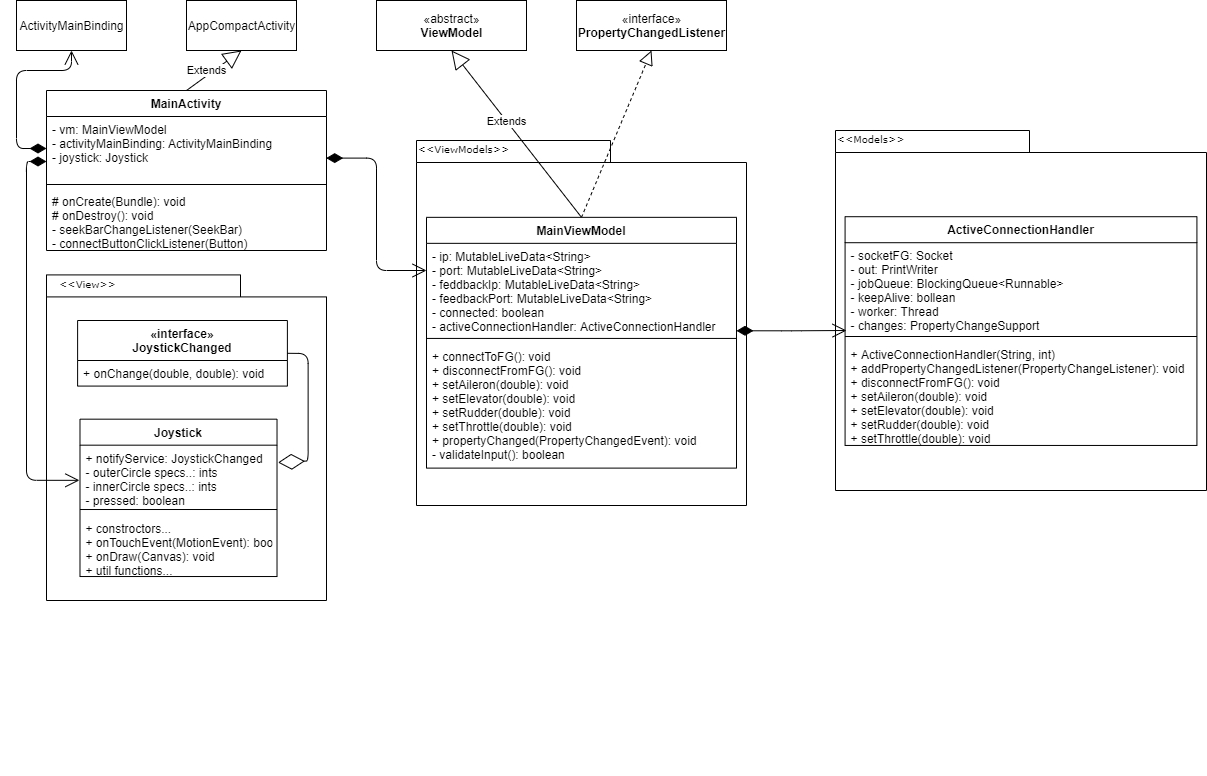

The diagram above was exported from draw.io. Its source (the exported page's mxGraphModel, read from the mxfile embedded in the PNG):
<mxGraphModel dx="1382" dy="764" grid="1" gridSize="10" guides="1" tooltips="1" connect="1" arrows="1" fold="1" page="1" pageScale="1" pageWidth="827" pageHeight="1169" background="none" math="0" shadow="0">
  <root>
    <mxCell id="0" />
    <mxCell id="1" parent="0" />
    <mxCell id="6e0c8c40b5770093-67" style="edgeStyle=none;rounded=0;html=1;entryX=0.43;entryY=0.173;entryPerimeter=0;dashed=1;labelBackgroundColor=none;startFill=0;endArrow=open;endFill=0;endSize=10;fontFamily=Verdana;fontSize=10;" parent="1" target="6e0c8c40b5770093-47" edge="1">
      <mxGeometry relative="1" as="geometry">
        <mxPoint x="696.9688379673071" y="714.5" as="sourcePoint" />
      </mxGeometry>
    </mxCell>
    <mxCell id="6e0c8c40b5770093-64" style="edgeStyle=elbowEdgeStyle;rounded=0;html=1;entryX=0.559;entryY=0.251;entryPerimeter=0;dashed=1;labelBackgroundColor=none;startFill=0;endArrow=open;endFill=0;endSize=10;fontFamily=Verdana;fontSize=10;" parent="1" source="6e0c8c40b5770093-42" edge="1">
      <mxGeometry relative="1" as="geometry">
        <mxPoint x="710.1079999999997" y="642.0699999999999" as="targetPoint" />
      </mxGeometry>
    </mxCell>
    <mxCell id="6e0c8c40b5770093-66" style="edgeStyle=none;rounded=0;html=1;dashed=1;labelBackgroundColor=none;startFill=0;endArrow=open;endFill=0;endSize=10;fontFamily=Verdana;fontSize=10;entryX=1.013;entryY=0.444;entryPerimeter=0;" parent="1" source="6e0c8c40b5770093-42" edge="1">
      <mxGeometry relative="1" as="geometry">
        <mxPoint x="596.9560000000001" y="655.5799999999997" as="targetPoint" />
      </mxGeometry>
    </mxCell>
    <mxCell id="3chTrhTLcCtuQm0eEnAq-46" value="" style="group" vertex="1" connectable="0" parent="1">
      <mxGeometry x="200" y="240" width="280" height="410" as="geometry" />
    </mxCell>
    <mxCell id="3chTrhTLcCtuQm0eEnAq-15" value="" style="group" vertex="1" connectable="0" parent="3chTrhTLcCtuQm0eEnAq-46">
      <mxGeometry width="280" height="409.99999999999994" as="geometry" />
    </mxCell>
    <mxCell id="3chTrhTLcCtuQm0eEnAq-45" value="" style="group" vertex="1" connectable="0" parent="3chTrhTLcCtuQm0eEnAq-15">
      <mxGeometry y="84.41176470588232" width="280" height="325.5882352941176" as="geometry" />
    </mxCell>
    <mxCell id="3chTrhTLcCtuQm0eEnAq-12" value="" style="shape=folder;fontStyle=1;spacingTop=10;tabWidth=194;tabHeight=22;tabPosition=left;html=1;rounded=0;shadow=0;comic=0;labelBackgroundColor=none;strokeWidth=1;fillColor=none;fontFamily=Verdana;fontSize=10;align=center;" vertex="1" parent="3chTrhTLcCtuQm0eEnAq-45">
      <mxGeometry width="280" height="325.5882352941176" as="geometry" />
    </mxCell>
    <mxCell id="3chTrhTLcCtuQm0eEnAq-14" value="&amp;lt;&amp;lt;View&amp;gt;&amp;gt;" style="text;html=1;align=center;verticalAlign=top;spacingTop=-4;fontSize=10;fontFamily=Verdana" vertex="1" parent="3chTrhTLcCtuQm0eEnAq-45">
      <mxGeometry y="0.5882352941176662" width="82.6725925925926" height="24.38" as="geometry" />
    </mxCell>
    <mxCell id="3chTrhTLcCtuQm0eEnAq-43" value="" style="group" vertex="1" connectable="0" parent="3chTrhTLcCtuQm0eEnAq-46">
      <mxGeometry x="31.11111111111111" y="130" width="230.52296296296294" height="256.0321947024423" as="geometry" />
    </mxCell>
    <mxCell id="3chTrhTLcCtuQm0eEnAq-26" value="«interface»&#10;JoystickChanged" style="swimlane;fontStyle=1;align=center;verticalAlign=top;childLayout=stackLayout;horizontal=1;startSize=40;horizontalStack=0;resizeParent=1;resizeParentMax=0;resizeLast=0;collapsible=1;marginBottom=0;" vertex="1" parent="3chTrhTLcCtuQm0eEnAq-43">
      <mxGeometry width="209.7822222222222" height="65.57739938080493" as="geometry">
        <mxRectangle x="230" y="570" width="100" height="26" as="alternateBounds" />
      </mxGeometry>
    </mxCell>
    <mxCell id="3chTrhTLcCtuQm0eEnAq-29" value="+ onChange(double, double): void" style="text;strokeColor=none;fillColor=none;align=left;verticalAlign=top;spacingLeft=4;spacingRight=4;overflow=hidden;rotatable=0;points=[[0,0.5],[1,0.5]];portConstraint=eastwest;" vertex="1" parent="3chTrhTLcCtuQm0eEnAq-26">
      <mxGeometry y="40" width="209.7822222222222" height="25.57739938080494" as="geometry" />
    </mxCell>
    <mxCell id="3chTrhTLcCtuQm0eEnAq-30" value="Joystick" style="swimlane;fontStyle=1;align=center;verticalAlign=top;childLayout=stackLayout;horizontal=1;startSize=26;horizontalStack=0;resizeParent=1;resizeParentMax=0;resizeLast=0;collapsible=1;marginBottom=0;" vertex="1" parent="3chTrhTLcCtuQm0eEnAq-43">
      <mxGeometry x="2.3748148148148136" y="98.66999999999997" width="197.03703703703704" height="157.3621947024423" as="geometry" />
    </mxCell>
    <mxCell id="3chTrhTLcCtuQm0eEnAq-31" value="+ notifyService: JoystickChanged&#10;- outerCircle specs..: ints&#10;- innerCircle specs..: ints&#10;- pressed: boolean" style="text;strokeColor=none;fillColor=none;align=left;verticalAlign=top;spacingLeft=4;spacingRight=4;overflow=hidden;rotatable=0;points=[[0,0.5],[1,0.5]];portConstraint=eastwest;" vertex="1" parent="3chTrhTLcCtuQm0eEnAq-30">
      <mxGeometry y="26" width="197.03703703703704" height="58.31111111111109" as="geometry" />
    </mxCell>
    <mxCell id="3chTrhTLcCtuQm0eEnAq-32" value="" style="line;strokeWidth=1;fillColor=none;align=left;verticalAlign=middle;spacingTop=-1;spacingLeft=3;spacingRight=3;rotatable=0;labelPosition=right;points=[];portConstraint=eastwest;" vertex="1" parent="3chTrhTLcCtuQm0eEnAq-30">
      <mxGeometry y="84.31111111111109" width="197.03703703703704" height="12.058823529411757" as="geometry" />
    </mxCell>
    <mxCell id="3chTrhTLcCtuQm0eEnAq-33" value="+ constroctors...&#10;+ onTouchEvent(MotionEvent): boolean&#10;+ onDraw(Canvas): void&#10;+ util functions..." style="text;strokeColor=none;fillColor=none;align=left;verticalAlign=top;spacingLeft=4;spacingRight=4;overflow=hidden;rotatable=0;points=[[0,0.5],[1,0.5]];portConstraint=eastwest;" vertex="1" parent="3chTrhTLcCtuQm0eEnAq-30">
      <mxGeometry y="96.36993464052284" width="197.03703703703704" height="60.992260061919474" as="geometry" />
    </mxCell>
    <mxCell id="3chTrhTLcCtuQm0eEnAq-42" value="" style="endArrow=diamondThin;endFill=0;endSize=24;html=1;entryX=1.005;entryY=0.297;entryDx=0;entryDy=0;entryPerimeter=0;exitX=1;exitY=0.5;exitDx=0;exitDy=0;" edge="1" parent="3chTrhTLcCtuQm0eEnAq-43" source="3chTrhTLcCtuQm0eEnAq-26" target="3chTrhTLcCtuQm0eEnAq-31">
      <mxGeometry width="160" relative="1" as="geometry">
        <mxPoint x="125.52296296296295" y="27.56191950464395" as="sourcePoint" />
        <mxPoint x="253.4241975308642" y="27.56191950464395" as="targetPoint" />
        <Array as="points">
          <mxPoint x="230.52296296296294" y="33" />
          <mxPoint x="230.52296296296294" y="140.47058823529406" />
        </Array>
      </mxGeometry>
    </mxCell>
    <mxCell id="3chTrhTLcCtuQm0eEnAq-59" value="«interface»&lt;br&gt;&lt;b&gt;PropertyChangedListener&lt;/b&gt;" style="html=1;" vertex="1" parent="1">
      <mxGeometry x="730" y="50" width="150" height="50" as="geometry" />
    </mxCell>
    <mxCell id="3chTrhTLcCtuQm0eEnAq-61" value="" style="endArrow=block;dashed=1;endFill=0;endSize=12;html=1;entryX=0.5;entryY=1;entryDx=0;entryDy=0;exitX=0.5;exitY=0;exitDx=0;exitDy=0;" edge="1" parent="1" source="3chTrhTLcCtuQm0eEnAq-69" target="3chTrhTLcCtuQm0eEnAq-59">
      <mxGeometry width="160" relative="1" as="geometry">
        <mxPoint x="332" y="90" as="sourcePoint" />
        <mxPoint x="150" y="100" as="targetPoint" />
      </mxGeometry>
    </mxCell>
    <mxCell id="3chTrhTLcCtuQm0eEnAq-67" value="Extends" style="endArrow=block;endSize=16;endFill=0;html=1;entryX=0.5;entryY=1;entryDx=0;entryDy=0;exitX=0.5;exitY=0;exitDx=0;exitDy=0;" edge="1" parent="1" source="3chTrhTLcCtuQm0eEnAq-69" target="3chTrhTLcCtuQm0eEnAq-60">
      <mxGeometry x="0.1582" width="160" relative="1" as="geometry">
        <mxPoint x="80" y="100" as="sourcePoint" />
        <mxPoint x="240" y="100" as="targetPoint" />
        <mxPoint as="offset" />
      </mxGeometry>
    </mxCell>
    <mxCell id="3chTrhTLcCtuQm0eEnAq-73" value="" style="group" vertex="1" connectable="0" parent="1">
      <mxGeometry x="570" y="190" width="330" height="365" as="geometry" />
    </mxCell>
    <mxCell id="3chTrhTLcCtuQm0eEnAq-13" value="" style="group" vertex="1" connectable="0" parent="3chTrhTLcCtuQm0eEnAq-73">
      <mxGeometry width="330" height="365" as="geometry" />
    </mxCell>
    <mxCell id="3chTrhTLcCtuQm0eEnAq-10" value="" style="shape=folder;fontStyle=1;spacingTop=10;tabWidth=194;tabHeight=22;tabPosition=left;html=1;rounded=0;shadow=0;comic=0;labelBackgroundColor=none;strokeWidth=1;fillColor=none;fontFamily=Verdana;fontSize=10;align=center;" vertex="1" parent="3chTrhTLcCtuQm0eEnAq-13">
      <mxGeometry width="330" height="365" as="geometry" />
    </mxCell>
    <mxCell id="3chTrhTLcCtuQm0eEnAq-11" value="&amp;lt;&amp;lt;ViewModels&amp;gt;&amp;gt;" style="text;html=1;align=left;verticalAlign=top;spacingTop=-4;fontSize=10;fontFamily=Verdana" vertex="1" parent="3chTrhTLcCtuQm0eEnAq-13">
      <mxGeometry width="89.37499999999997" height="14.038461538461537" as="geometry" />
    </mxCell>
    <mxCell id="3chTrhTLcCtuQm0eEnAq-69" value="MainViewModel" style="swimlane;fontStyle=1;align=center;verticalAlign=top;childLayout=stackLayout;horizontal=1;startSize=26;horizontalStack=0;resizeParent=1;resizeParentMax=0;resizeLast=0;collapsible=1;marginBottom=0;" vertex="1" parent="3chTrhTLcCtuQm0eEnAq-73">
      <mxGeometry x="10" y="76.8421052631579" width="310" height="250.76315789473682" as="geometry" />
    </mxCell>
    <mxCell id="3chTrhTLcCtuQm0eEnAq-70" value="- ip: MutableLiveData&lt;String&gt;&#10;- port: MutableLiveData&lt;String&gt;&#10;- feddbackIp: MutableLiveData&lt;String&gt;&#10;- feedbackPort: MutableLiveData&lt;String&gt;&#10;- connected: boolean&#10;- activeConnectionHandler: ActiveConnectionHandler" style="text;strokeColor=none;fillColor=none;align=left;verticalAlign=top;spacingLeft=4;spacingRight=4;overflow=hidden;rotatable=0;points=[[0,0.5],[1,0.5]];portConstraint=eastwest;" vertex="1" parent="3chTrhTLcCtuQm0eEnAq-69">
      <mxGeometry y="26" width="310" height="90.28947368421052" as="geometry" />
    </mxCell>
    <mxCell id="3chTrhTLcCtuQm0eEnAq-71" value="" style="line;strokeWidth=1;fillColor=none;align=left;verticalAlign=middle;spacingTop=-1;spacingLeft=3;spacingRight=3;rotatable=0;labelPosition=right;points=[];portConstraint=eastwest;" vertex="1" parent="3chTrhTLcCtuQm0eEnAq-69">
      <mxGeometry y="116.28947368421052" width="310" height="9.605263157894738" as="geometry" />
    </mxCell>
    <mxCell id="3chTrhTLcCtuQm0eEnAq-72" value="+ connectToFG(): void&#10;+ disconnectFromFG(): void&#10;+ setAileron(double): void&#10;+ setElevator(double): void&#10;+ setRudder(double): void&#10;+ setThrottle(double): void&#10;+ propertyChanged(PropertyChangedEvent): void&#10;- validateInput(): boolean" style="text;strokeColor=none;fillColor=none;align=left;verticalAlign=top;spacingLeft=4;spacingRight=4;overflow=hidden;rotatable=0;points=[[0,0.5],[1,0.5]];portConstraint=eastwest;" vertex="1" parent="3chTrhTLcCtuQm0eEnAq-69">
      <mxGeometry y="125.89473684210526" width="310" height="124.86842105263158" as="geometry" />
    </mxCell>
    <mxCell id="3chTrhTLcCtuQm0eEnAq-60" value="«abstract»&lt;br&gt;&lt;b&gt;ViewModel&lt;/b&gt;" style="html=1;" vertex="1" parent="1">
      <mxGeometry x="530" y="50" width="150" height="50" as="geometry" />
    </mxCell>
    <mxCell id="3chTrhTLcCtuQm0eEnAq-75" value="" style="group" vertex="1" connectable="0" parent="1">
      <mxGeometry x="890" y="180" width="470" height="645" as="geometry" />
    </mxCell>
    <mxCell id="3chTrhTLcCtuQm0eEnAq-84" value="" style="group" vertex="1" connectable="0" parent="3chTrhTLcCtuQm0eEnAq-75">
      <mxGeometry x="99" width="371" height="360" as="geometry" />
    </mxCell>
    <mxCell id="3chTrhTLcCtuQm0eEnAq-76" value="" style="group" vertex="1" connectable="0" parent="3chTrhTLcCtuQm0eEnAq-84">
      <mxGeometry width="371" height="360" as="geometry" />
    </mxCell>
    <mxCell id="3chTrhTLcCtuQm0eEnAq-77" value="" style="shape=folder;fontStyle=1;spacingTop=10;tabWidth=194;tabHeight=22;tabPosition=left;html=1;rounded=0;shadow=0;comic=0;labelBackgroundColor=none;strokeWidth=1;fillColor=none;fontFamily=Verdana;fontSize=10;align=center;" vertex="1" parent="3chTrhTLcCtuQm0eEnAq-76">
      <mxGeometry width="371" height="360" as="geometry" />
    </mxCell>
    <mxCell id="3chTrhTLcCtuQm0eEnAq-78" value="&amp;lt;&amp;lt;Models&amp;gt;&amp;gt;" style="text;html=1;align=left;verticalAlign=top;spacingTop=-4;fontSize=10;fontFamily=Verdana" vertex="1" parent="3chTrhTLcCtuQm0eEnAq-76">
      <mxGeometry width="100.47916666666663" height="13.846153846153845" as="geometry" />
    </mxCell>
    <mxCell id="3chTrhTLcCtuQm0eEnAq-79" value="ActiveConnectionHandler" style="swimlane;fontStyle=1;align=center;verticalAlign=top;childLayout=stackLayout;horizontal=1;startSize=26;horizontalStack=0;resizeParent=1;resizeParentMax=0;resizeLast=0;collapsible=1;marginBottom=0;" vertex="1" parent="3chTrhTLcCtuQm0eEnAq-84">
      <mxGeometry x="9.581274486287679" y="86.21052631578947" width="351.8344846885744" height="228.73684210526315" as="geometry" />
    </mxCell>
    <mxCell id="3chTrhTLcCtuQm0eEnAq-80" value="- socketFG: Socket&#10;- out: PrintWriter&#10;- jobQueue: BlockingQueue&lt;Runnable&gt;&#10;- keepAlive: bollean&#10;- worker: Thread&#10;- changes: PropertyChangeSupport" style="text;strokeColor=none;fillColor=none;align=left;verticalAlign=top;spacingLeft=4;spacingRight=4;overflow=hidden;rotatable=0;points=[[0,0.5],[1,0.5]];portConstraint=eastwest;" vertex="1" parent="3chTrhTLcCtuQm0eEnAq-79">
      <mxGeometry y="26" width="351.8344846885744" height="89.05263157894737" as="geometry" />
    </mxCell>
    <mxCell id="3chTrhTLcCtuQm0eEnAq-81" value="" style="line;strokeWidth=1;fillColor=none;align=left;verticalAlign=middle;spacingTop=-1;spacingLeft=3;spacingRight=3;rotatable=0;labelPosition=right;points=[];portConstraint=eastwest;" vertex="1" parent="3chTrhTLcCtuQm0eEnAq-79">
      <mxGeometry y="115.05263157894737" width="351.8344846885744" height="9.473684210526315" as="geometry" />
    </mxCell>
    <mxCell id="3chTrhTLcCtuQm0eEnAq-82" value="+ ActiveConnectionHandler(String, int)&#10;+ addPropertyChangedListener(PropertyChangeListener): void&#10;+ disconnectFromFG(): void&#10;+ setAileron(double): void&#10;+ setElevator(double): void&#10;+ setRudder(double): void&#10;+ setThrottle(double): void" style="text;strokeColor=none;fillColor=none;align=left;verticalAlign=top;spacingLeft=4;spacingRight=4;overflow=hidden;rotatable=0;points=[[0,0.5],[1,0.5]];portConstraint=eastwest;" vertex="1" parent="3chTrhTLcCtuQm0eEnAq-79">
      <mxGeometry y="124.52631578947368" width="351.8344846885744" height="104.21052631578947" as="geometry" />
    </mxCell>
    <mxCell id="3chTrhTLcCtuQm0eEnAq-98" value="1" style="endArrow=open;endSize=12;startArrow=diamondThin;startSize=14;startFill=1;edgeStyle=orthogonalEdgeStyle;align=left;verticalAlign=bottom;html=1;noLabel=1;fontColor=none;labelBackgroundColor=none;" edge="1" parent="3chTrhTLcCtuQm0eEnAq-75">
      <mxGeometry x="-1" y="3" relative="1" as="geometry">
        <mxPoint y="200.28999999999996" as="sourcePoint" />
        <mxPoint x="110" y="200" as="targetPoint" />
        <Array as="points">
          <mxPoint x="55" y="200" />
          <mxPoint x="90" y="200" />
        </Array>
      </mxGeometry>
    </mxCell>
    <mxCell id="3chTrhTLcCtuQm0eEnAq-89" value="ActivityMainBinding" style="html=1;" vertex="1" parent="1">
      <mxGeometry x="170" y="50" width="110" height="50" as="geometry" />
    </mxCell>
    <mxCell id="3chTrhTLcCtuQm0eEnAq-91" value="AppCompactActivity" style="html=1;" vertex="1" parent="1">
      <mxGeometry x="340" y="50" width="110" height="50" as="geometry" />
    </mxCell>
    <mxCell id="3chTrhTLcCtuQm0eEnAq-92" value="MainActivity" style="swimlane;fontStyle=1;align=center;verticalAlign=top;childLayout=stackLayout;horizontal=1;startSize=26;horizontalStack=0;resizeParent=1;resizeParentMax=0;resizeLast=0;collapsible=1;marginBottom=0;" vertex="1" parent="1">
      <mxGeometry x="200" y="140" width="280" height="160" as="geometry" />
    </mxCell>
    <mxCell id="3chTrhTLcCtuQm0eEnAq-93" value="- vm: MainViewModel&#10;- activityMainBinding: ActivityMainBinding&#10;- joystick: Joystick" style="text;strokeColor=none;fillColor=none;align=left;verticalAlign=top;spacingLeft=4;spacingRight=4;overflow=hidden;rotatable=0;points=[[0,0.5],[1,0.5]];portConstraint=eastwest;" vertex="1" parent="3chTrhTLcCtuQm0eEnAq-92">
      <mxGeometry y="26" width="280" height="64" as="geometry" />
    </mxCell>
    <mxCell id="3chTrhTLcCtuQm0eEnAq-94" value="" style="line;strokeWidth=1;fillColor=none;align=left;verticalAlign=middle;spacingTop=-1;spacingLeft=3;spacingRight=3;rotatable=0;labelPosition=right;points=[];portConstraint=eastwest;" vertex="1" parent="3chTrhTLcCtuQm0eEnAq-92">
      <mxGeometry y="90" width="280" height="8" as="geometry" />
    </mxCell>
    <mxCell id="3chTrhTLcCtuQm0eEnAq-95" value="# onCreate(Bundle): void&#10;# onDestroy(): void&#10;- seekBarChangeListener(SeekBar)&#10;- connectButtonClickListener(Button)" style="text;strokeColor=none;fillColor=none;align=left;verticalAlign=top;spacingLeft=4;spacingRight=4;overflow=hidden;rotatable=0;points=[[0,0.5],[1,0.5]];portConstraint=eastwest;" vertex="1" parent="3chTrhTLcCtuQm0eEnAq-92">
      <mxGeometry y="98" width="280" height="62" as="geometry" />
    </mxCell>
    <mxCell id="3chTrhTLcCtuQm0eEnAq-96" value="Extends" style="endArrow=block;endSize=16;endFill=0;html=1;entryX=0.5;entryY=1;entryDx=0;entryDy=0;exitX=0.5;exitY=0;exitDx=0;exitDy=0;" edge="1" parent="1" source="3chTrhTLcCtuQm0eEnAq-92" target="3chTrhTLcCtuQm0eEnAq-91">
      <mxGeometry x="-0.1784" y="4" width="160" relative="1" as="geometry">
        <mxPoint x="210" y="312.5" as="sourcePoint" />
        <mxPoint x="120" y="127.5" as="targetPoint" />
        <mxPoint as="offset" />
      </mxGeometry>
    </mxCell>
    <mxCell id="3chTrhTLcCtuQm0eEnAq-99" value="1" style="endArrow=open;endSize=12;startArrow=diamondThin;startSize=14;startFill=1;edgeStyle=orthogonalEdgeStyle;align=center;verticalAlign=bottom;html=1;entryX=0.5;entryY=1;entryDx=0;entryDy=0;exitX=0;exitY=0.5;exitDx=0;exitDy=0;fontStyle=0;labelBackgroundColor=none;noLabel=1;fontColor=none;" edge="1" parent="1" source="3chTrhTLcCtuQm0eEnAq-93" target="3chTrhTLcCtuQm0eEnAq-89">
      <mxGeometry x="-1" y="3" relative="1" as="geometry">
        <mxPoint x="120" y="190.28999999999996" as="sourcePoint" />
        <mxPoint x="230" y="190" as="targetPoint" />
        <Array as="points">
          <mxPoint x="170" y="198" />
          <mxPoint x="170" y="120" />
          <mxPoint x="225" y="120" />
        </Array>
      </mxGeometry>
    </mxCell>
    <mxCell id="3chTrhTLcCtuQm0eEnAq-100" value="1" style="endArrow=open;endSize=12;startArrow=diamondThin;startSize=14;startFill=1;edgeStyle=orthogonalEdgeStyle;align=left;verticalAlign=bottom;html=1;noLabel=1;fontColor=none;labelBackgroundColor=none;entryX=-0.003;entryY=0.603;entryDx=0;entryDy=0;entryPerimeter=0;" edge="1" parent="1" source="3chTrhTLcCtuQm0eEnAq-93" target="3chTrhTLcCtuQm0eEnAq-31">
      <mxGeometry x="-1" y="3" relative="1" as="geometry">
        <mxPoint x="197" y="211" as="sourcePoint" />
        <mxPoint x="180" y="470" as="targetPoint" />
        <Array as="points">
          <mxPoint x="180" y="211" />
          <mxPoint x="180" y="530" />
        </Array>
      </mxGeometry>
    </mxCell>
    <mxCell id="3chTrhTLcCtuQm0eEnAq-102" value="1" style="endArrow=open;endSize=12;startArrow=diamondThin;startSize=14;startFill=1;edgeStyle=orthogonalEdgeStyle;align=left;verticalAlign=bottom;html=1;noLabel=1;fontColor=none;labelBackgroundColor=none;exitX=0.999;exitY=0.65;exitDx=0;exitDy=0;exitPerimeter=0;" edge="1" parent="1" source="3chTrhTLcCtuQm0eEnAq-93">
      <mxGeometry x="-1" y="3" relative="1" as="geometry">
        <mxPoint x="490" y="207" as="sourcePoint" />
        <mxPoint x="580" y="320" as="targetPoint" />
        <Array as="points">
          <mxPoint x="530" y="208" />
          <mxPoint x="530" y="320" />
        </Array>
      </mxGeometry>
    </mxCell>
  </root>
</mxGraphModel>